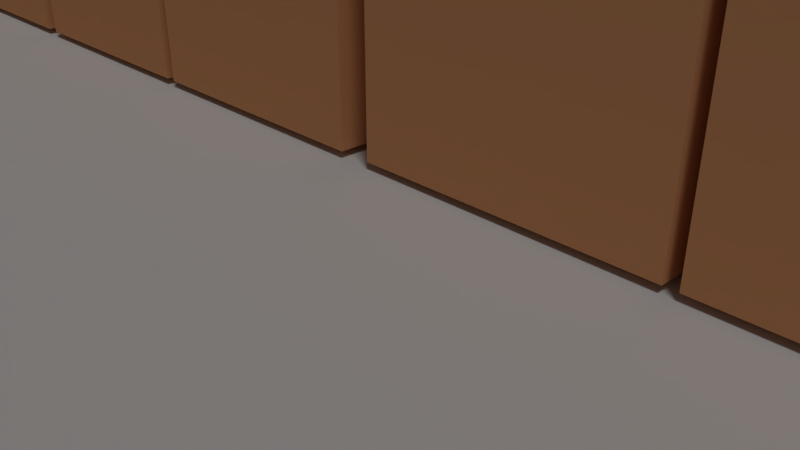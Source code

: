 # Source: f4.blend  (saved by Blender 2.79.0; exported with 4.5.12 LTS)
import bpy
from mathutils import Matrix  # noqa: F401  (used for matrix-valued properties, if any)

bpy.ops.wm.read_factory_settings(use_empty=True)
scene = bpy.context.scene
scene.name = 'Scene'

# ---- collections
col_collection_1 = bpy.data.collections.new('Collection 1'); scene.collection.children.link(col_collection_1)

# ---- materials (node trees are filled in below, after node groups)
mat_001 = bpy.data.materials.new('マテリアル.001')
mat_001.alpha_threshold = 0.0
mat_001.use_transparent_shadow = False
mat_001.diffuse_color = (0.8, 0.371, 0.1725, 1.0)
mat_001.roughness = 0.5
mat_x = bpy.data.materials.new('マテリアル')
mat_x.alpha_threshold = 0.0
mat_x.use_transparent_shadow = False
mat_x.diffuse_color = (0.2343, 0.782, 1.0, 1.0)
mat_x.roughness = 0.5

# ---- material node trees

# ---- world
world_world = bpy.data.worlds.new('World'); scene.world = world_world
world_world.color = (0.05088, 0.05088, 0.05088)
world_world.use_sun_shadow = False
world_world.sun_shadow_jitter_overblur = 0.0
world_world.cycles.sampling_method = 'MANUAL'

# ---- cameras
cam_camera = bpy.data.cameras.new('Camera')
cam_camera.clip_end = 100.0
cam_camera.lens = 35.0
cam_camera.sensor_width = 32.0
cam_camera.sensor_height = 18.0
cam_camera.ortho_scale = 7.314
cam_camera.dof.focus_distance = 0.0
cam_camera.dof.aperture_fstop = 128.0

# ---- lights
light_lamp = bpy.data.lights.new('Lamp', 'SUN')
light_lamp.color = (0.6038, 0.6038, 0.6038)
light_lamp.transmission_factor = 0.0
light_lamp.cutoff_distance = 30.0
light_lamp.angle = 0.1993
light_lamp.energy = 1.0
light_lamp.shadow_buffer_clip_start = 1.001
light_lamp.shadow_soft_size = 0.1
light_lamp.shadow_cascade_max_distance = 1000.0

# ---- meshes
me_001 = bpy.data.meshes.new('立方体.001')
me_001.from_pydata([(-1.0, -1.0, -1.0), (-1.0, -1.0, 1.0), (-1.0, 1.0, -1.0), (-1.0, 1.0, 1.0), (1.0, -1.0, -1.0), (1.0, -1.0, 1.0), (1.0, 1.0, -1.0), (1.0, 1.0, 1.0)], [], [(0, 1, 3, 2), (2, 3, 7, 6), (6, 7, 5, 4), (4, 5, 1, 0), (2, 6, 4, 0), (7, 3, 1, 5)])
me_001.materials.append(mat_001)
me_001.use_remesh_preserve_volume = False
me_001.use_remesh_preserve_attributes = False
me_001.use_mirror_vertex_groups = False
me_001.update()
me_x = bpy.data.meshes.new('立方体')
me_x.from_pydata([(-1.0, -1.0, -1.0), (-1.0, -1.0, 1.0), (-1.0, 1.0, -1.0), (-1.0, 1.0, 1.0), (1.0, -1.0, -1.0), (1.0, -1.0, 1.0), (1.0, 1.0, -1.0), (1.0, 1.0, 1.0)], [], [(0, 1, 3, 2), (2, 3, 7, 6), (6, 7, 5, 4), (4, 5, 1, 0), (2, 6, 4, 0), (7, 3, 1, 5)])
me_x.use_remesh_preserve_volume = False
me_x.use_remesh_preserve_attributes = False
me_x.use_mirror_vertex_groups = False
me_x.update()
me_008 = bpy.data.meshes.new('立方体.008')
me_008.from_pydata([(-1.0, -1.0, -1.0), (-1.0, -1.0, 1.0), (-1.0, 1.0, -1.0), (-1.0, 1.0, 1.0), (1.0, -1.0, -1.0), (1.0, -1.0, 1.0), (1.0, 1.0, -1.0), (1.0, 1.0, 1.0)], [], [(0, 1, 3, 2), (2, 3, 7, 6), (6, 7, 5, 4), (4, 5, 1, 0), (2, 6, 4, 0), (7, 3, 1, 5)])
me_008.use_remesh_preserve_volume = False
me_008.use_remesh_preserve_attributes = False
me_008.use_mirror_vertex_groups = False
me_008.update()
me_007 = bpy.data.meshes.new('立方体.007')
me_007.from_pydata([(-0.05382, 0.5855, -1.629), (-1.621, -0.1085, -0.5992), (0.52, 1.652, -0.03733), (-1.048, 0.9577, 0.9926), (1.048, -0.9577, -0.9926), (-0.52, -1.652, 0.03733), (1.621, 0.1085, 0.5992), (0.05382, -0.5855, 1.629)], [], [(0, 1, 3, 2), (2, 3, 7, 6), (6, 7, 5, 4), (4, 5, 1, 0), (2, 6, 4, 0), (7, 3, 1, 5)])
me_007.materials.append(mat_x)
me_007.use_remesh_preserve_volume = False
me_007.use_remesh_preserve_attributes = False
me_007.use_mirror_vertex_groups = False
me_007.update()
me_006 = bpy.data.meshes.new('立方体.006')
me_006.from_pydata([(-1.0, -1.0, -1.0), (-1.0, -1.0, 1.0), (-1.0, 1.0, -1.0), (-1.0, 1.0, 1.0), (1.0, -1.0, -1.0), (1.0, -1.0, 1.0), (1.0, 1.0, -1.0), (1.0, 1.0, 1.0)], [], [(0, 1, 3, 2), (2, 3, 7, 6), (6, 7, 5, 4), (4, 5, 1, 0), (2, 6, 4, 0), (7, 3, 1, 5)])
me_006.use_remesh_preserve_volume = False
me_006.use_remesh_preserve_attributes = False
me_006.use_mirror_vertex_groups = False
me_006.update()
me_005 = bpy.data.meshes.new('立方体.005')
me_005.from_pydata([(-1.0, -1.0, -1.0), (-1.0, -1.0, 1.0), (-1.0, 1.0, -1.0), (-1.0, 1.0, 1.0), (1.0, -1.0, -1.0), (1.0, -1.0, 1.0), (1.0, 1.0, -1.0), (1.0, 1.0, 1.0)], [], [(0, 1, 3, 2), (2, 3, 7, 6), (6, 7, 5, 4), (4, 5, 1, 0), (2, 6, 4, 0), (7, 3, 1, 5)])
me_005.use_remesh_preserve_volume = False
me_005.use_remesh_preserve_attributes = False
me_005.use_mirror_vertex_groups = False
me_005.update()

# ---- objects
ob_016 = bpy.data.objects.new('立方体.016', me_001)
ob_015 = bpy.data.objects.new('立方体.015', me_001)
ob_014 = bpy.data.objects.new('立方体.014', me_001)
ob_013 = bpy.data.objects.new('立方体.013', me_001)
ob_012 = bpy.data.objects.new('立方体.012', me_001)
ob_011 = bpy.data.objects.new('立方体.011', me_001)
ob_010 = bpy.data.objects.new('立方体.010', me_001)
ob_009 = bpy.data.objects.new('立方体.009', me_001)
ob_008 = bpy.data.objects.new('立方体.008', me_001)
ob_007 = bpy.data.objects.new('立方体.007', me_001)
ob_006 = bpy.data.objects.new('立方体.006', me_001)
ob_003 = bpy.data.objects.new('立方体.003', me_001)
ob_002 = bpy.data.objects.new('立方体.002', me_001)
ob_001 = bpy.data.objects.new('立方体.001', me_x)
ob_border = bpy.data.objects.new('_border', me_008)
ob_goalobject = bpy.data.objects.new('goalObject', me_007)
ob_goal = bpy.data.objects.new('_goal', me_006)
ob_start = bpy.data.objects.new('_start', me_005)
ob_x = bpy.data.objects.new('立方体', me_x)
ob_lamp = bpy.data.objects.new('Lamp', light_lamp)
ob_camera = bpy.data.objects.new('Camera', cam_camera)

# ---- transforms, parenting, visibility, modifiers, constraints
ob_016.location = (-5.461, 1.169, 0.8917)
ob_016.scale = (0.8552, 0.8552, 0.8552)
ob_016.lineart.crease_threshold = 0.0
ob_015.location = (-0.8759, 1.169, 2.836)
ob_015.scale = (0.8552, 0.8552, 0.8552)
ob_015.lineart.crease_threshold = 0.0
ob_014.location = (0.9098, 1.169, 2.836)
ob_014.scale = (0.8552, 0.8552, 0.8552)
ob_014.lineart.crease_threshold = 0.0
ob_013.location = (-2.787, 1.169, 2.836)
ob_013.scale = (0.8552, 0.8552, 0.8552)
ob_013.lineart.crease_threshold = 0.0
ob_012.location = (-4.572, 1.169, 2.836)
ob_012.scale = (0.8552, 0.8552, 0.8552)
ob_012.lineart.crease_threshold = 0.0
ob_011.location = (2.913, 1.169, 2.836)
ob_011.scale = (0.8552, 0.8552, 0.8552)
ob_011.lineart.crease_threshold = 0.0
ob_010.location = (4.699, 1.169, 2.836)
ob_010.scale = (0.8552, 0.8552, 0.8552)
ob_010.lineart.crease_threshold = 0.0
ob_009.location = (5.643, 1.169, 0.8917)
ob_009.scale = (0.8552, 0.8552, 0.8552)
ob_009.lineart.crease_threshold = 0.0
ob_008.location = (3.857, 1.169, 0.8917)
ob_008.scale = (0.8552, 0.8552, 0.8552)
ob_008.lineart.crease_threshold = 0.0
ob_007.location = (-3.628, 1.169, 0.8917)
ob_007.scale = (0.8552, 0.8552, 0.8552)
ob_007.lineart.crease_threshold = 0.0
ob_006.location = (-1.843, 1.169, 0.8917)
ob_006.scale = (0.8552, 0.8552, 0.8552)
ob_006.lineart.crease_threshold = 0.0
ob_003.location = (0.06835, 1.169, 0.8917)
ob_003.scale = (0.8552, 0.8552, 0.8552)
ob_003.lineart.crease_threshold = 0.0
ob_002.location = (1.854, 1.169, 0.8917)
ob_002.scale = (0.8552, 0.8552, 0.8552)
ob_002.lineart.crease_threshold = 0.0
ob_001.location = (0.04457, -11.31, -0.1639)
ob_001.scale = (1.397, 5.172, 0.1319)
ob_001.lineart.crease_threshold = 0.0
ob_border.location = (1.202, 4.294, -83.94)
ob_border.scale = (85.0, 85.0, 66.0)
ob_border.color = (1.0, 0.7269, 0.8299, 1.0)
ob_border.hide_render = True
ob_border.display_type = 'WIRE'
ob_border.show_wire = True
ob_border.lineart.crease_threshold = 0.0
ob_goalobject.location = (0.5748, 5.06, 1.066)
ob_goalobject.rotation_euler = (0.0, 0.0, 0.8378)
ob_goalobject.scale = (0.4885, 0.4885, 0.4885)
ob_goalobject.lineart.crease_threshold = 0.0
ob_goal.parent = ob_goalobject
ob_goal.matrix_parent_inverse = Matrix(((0.6325, -1.947, 0.0, 0.0), (1.947, 0.6325, 0.0, 0.0), (0.0, 0.0, 2.047, 0.0), (0.0, 0.0, 0.0, 1.0)))
ob_goal.location = (0.0, 0.0, 0.0)
ob_goal.scale = (0.6365, 0.6365, 0.6365)
ob_goal.color = (1.0, 0.7269, 0.8299, 1.0)
ob_goal.hide_render = True
ob_goal.display_type = 'BOUNDS'
ob_goal.lineart.crease_threshold = 0.0
ob_start.location = (0.04447, -14.65, 1.654)
ob_start.rotation_euler = (0.0, -0.0, 3.143)
ob_start.hide_render = True
ob_start.display_type = 'BOUNDS'
ob_start.lineart.crease_threshold = 0.0
ob_x.location = (0.0, 0.0, -0.6126)
ob_x.scale = (6.402, 6.402, 0.6043)
ob_x.lineart.crease_threshold = 0.0
ob_lamp.location = (9.223, -5.355, 11.15)
ob_lamp.rotation_euler = (-3.371e-09, 0.4267, -0.5305)
ob_lamp.lock_rotations_4d = False
ob_lamp.empty_display_type = 'ARROWS'
ob_lamp.color = (0.0, 0.0, 0.0, 0.0)
ob_lamp.lineart.crease_threshold = 0.0
ob_camera.location = (2.347, -2.409, 1.742)
ob_camera.rotation_euler = (1.109, 0.0, 0.8149)
ob_camera.lock_rotations_4d = False
ob_camera.empty_display_type = 'ARROWS'
ob_camera.color = (0.0, 0.0, 0.0, 0.0)
ob_camera.hide_viewport = True
ob_camera.display_type = 'WIRE'
ob_camera.lineart.crease_threshold = 0.0

# ---- collection membership
col_collection_1.objects.link(ob_016)
col_collection_1.objects.link(ob_015)
col_collection_1.objects.link(ob_014)
col_collection_1.objects.link(ob_013)
col_collection_1.objects.link(ob_012)
col_collection_1.objects.link(ob_011)
col_collection_1.objects.link(ob_010)
col_collection_1.objects.link(ob_009)
col_collection_1.objects.link(ob_008)
col_collection_1.objects.link(ob_007)
col_collection_1.objects.link(ob_006)
col_collection_1.objects.link(ob_003)
col_collection_1.objects.link(ob_002)
col_collection_1.objects.link(ob_001)
col_collection_1.objects.link(ob_border)
col_collection_1.objects.link(ob_goalobject)
col_collection_1.objects.link(ob_goal)
col_collection_1.objects.link(ob_start)
col_collection_1.objects.link(ob_x)
col_collection_1.objects.link(ob_lamp)
col_collection_1.objects.link(ob_camera)

# ---- scene / render settings (as saved in the file)
scene.camera = ob_camera
scene.frame_start = 1; scene.frame_end = 120; scene.frame_set(64)
scene.render.engine = 'BLENDER_EEVEE_NEXT'
scene.render.resolution_percentage = 50
scene.render.dither_intensity = 0.0
scene.cycles.use_denoising = False
scene.cycles.samples = 128
scene.cycles.sampling_pattern = 'TABULATED_SOBOL'
scene.cycles.use_adaptive_sampling = False
scene.cycles.use_light_tree = False
scene.cycles.blur_glossy = 0.0
scene.cycles.sample_clamp_indirect = 0.0
scene.view_settings.view_transform = 'Standard'
bpy.context.view_layer.update()
